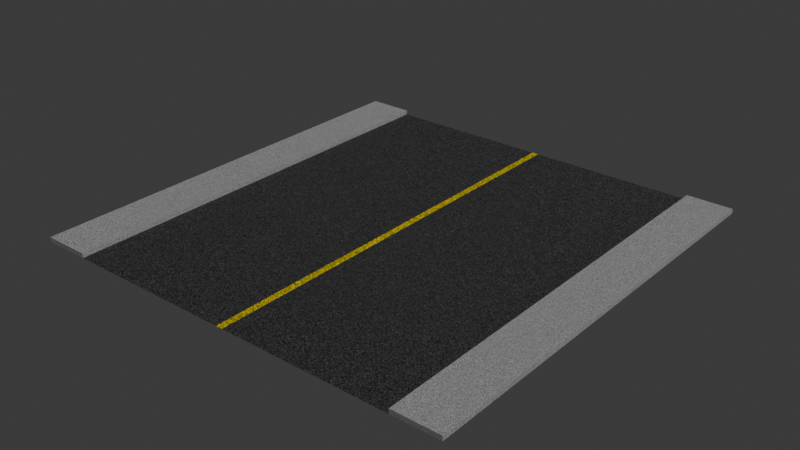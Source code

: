 # Source: road_square.blend  (saved by Blender 4.5.90; exported with 4.5.12 LTS)
import bpy
from mathutils import Matrix  # noqa: F401  (used for matrix-valued properties, if any)

bpy.ops.wm.read_factory_settings(use_empty=True)
scene = bpy.context.scene
scene.name = 'Scene'

# ---- collections
col_collection = bpy.data.collections.new('Collection'); scene.collection.children.link(col_collection)

# ---- images (referenced by path relative to the original .blend; pixels are not part of the script)
import os
ASSET_DIR = os.environ.get("B2B_ASSET_DIR", "")  # directory of the original .blend (textures are referenced by path, not embedded)
HERE = os.path.dirname(os.path.abspath(__file__))  # packed textures are extracted next to this script under _unpacked/

def load_image(name, relpath, width, height, colorspace="sRGB"):
    """Load a texture the original file referenced (path relative to the .blend, or extracted next to this script)."""
    p = next((c for c in (os.path.join(HERE, relpath), os.path.join(ASSET_DIR, relpath)) if relpath and os.path.exists(c)), "")
    if p:
        img = bpy.data.images.load(p, check_existing=True)
        img.name = name
    else:  # same state as the original file: an image datablock whose file is absent (Cycles renders it pink)
        img = bpy.data.images.new(name, width, height)
        img.source = "FILE"
        img.filepath = "//" + (relpath or name)
    img.colorspace_settings.name = colorspace
    return img
img_road_square_sidewalk = load_image('road_square_sidewalk', 'road_square_sidewalk.png', 1024, 1024, 'sRGB')
img_road_square_asphalt = load_image('road_square_asphalt', 'road_square_asphalt.png', 1024, 1024, 'sRGB')

# ---- materials (node trees are filled in below, after node groups)
mat_sidewalk = bpy.data.materials.new('sidewalk')
mat_sidewalk.alpha_threshold = 0.0
mat_sidewalk.roughness = 0.5
mat_sidewalk.line_color = (0.0, 0.0, 0.0, 1.0)
mat_road = bpy.data.materials.new('road')

# ---- material node trees
mat_sidewalk.use_nodes = True; mat_sidewalk.node_tree.nodes.clear()
_N = mat_sidewalk.node_tree.nodes; _L = mat_sidewalk.node_tree.links
n0 = _N.new('ShaderNodeBsdfPrincipled'); n0.name = 'Principled BSDF.001'; n0.location = (1710, 396)
n0.inputs[1].default_value = 0.1455
n0.inputs[2].default_value = 0.7409
n1 = _N.new('ShaderNodeOutputMaterial'); n1.name = 'Material Output.001'; n1.location = (2110, 396)
n2 = _N.new('ShaderNodeTexVoronoi'); n2.name = 'Voronoi Texture'; n2.location = (606, 64)
n2.inputs[2].default_value = 268.4
n3 = _N.new('ShaderNodeTexCoord'); n3.name = 'Texture Coordinate'; n3.location = (247, 56)
n4 = _N.new('ShaderNodeMapping'); n4.name = 'Mapping.001'; n4.location = (427, 69)
n5 = _N.new('ShaderNodeMix'); n5.name = 'Mix'; n5.location = (1023, 610)
n5.data_type = 'RGBA'
n5.blend_type = 'OVERLAY'
n6 = _N.new('ShaderNodeMix'); n6.name = 'Mix.001'; n6.location = (802, 508)
n6.data_type = 'RGBA'
n6.blend_type = 'SATURATION'
n6.inputs[0].default_value = 1.0
n6.inputs[7].default_value = (0.0, 0.0, 0.0, 1.0)
n7 = _N.new('ShaderNodeTexImage'); n7.name = 'Image Texture'; n7.location = (2123, 183)
n7.image = img_road_square_sidewalk
_L.new(n0.outputs[0], n1.inputs[0])
_L.new(n4.outputs[0], n2.inputs[0])
_L.new(n3.outputs[3], n4.inputs[0])
_L.new(n6.outputs[2], n5.inputs[7])
_L.new(n2.outputs[1], n6.inputs[6])
_L.new(n5.outputs[2], n0.inputs[0])
_L.new(n2.outputs[1], n0.inputs[5])
n1.is_active_output = True
mat_road.use_nodes = True; mat_road.node_tree.nodes.clear()
_N = mat_road.node_tree.nodes; _L = mat_road.node_tree.links
n0 = _N.new('ShaderNodeBsdfPrincipled'); n0.name = 'Principled BSDF'; n0.location = (-125, 100)
n0.inputs[1].default_value = 0.1455
n0.inputs[2].default_value = 0.7409
n1 = _N.new('ShaderNodeOutputMaterial'); n1.name = 'Material Output'; n1.location = (275, 100)
n2 = _N.new('ShaderNodeTexGradient'); n2.name = 'Gradient Texture'; n2.location = (-1433, 274)
n3 = _N.new('ShaderNodeValToRGB'); n3.name = 'Color Ramp'; n3.location = (-1253, 319)
n3.color_ramp.interpolation = 'CONSTANT'
while len(n3.color_ramp.elements) > 1: n3.color_ramp.elements.remove(n3.color_ramp.elements[-1])
n3.color_ramp.elements[0].position = 0.0; n3.color_ramp.elements[0].color = (0.05951, 0.05951, 0.05951, 1.0)
_e = n3.color_ramp.elements.new(0.49); _e.color = (1.0, 0.7172, 0.0, 1.0)
_e = n3.color_ramp.elements.new(0.51); _e.color = (0.05951, 0.05951, 0.05951, 1.0)
n4 = _N.new('ShaderNodeTexVoronoi'); n4.name = 'Voronoi Texture'; n4.location = (-1209, -305)
n4.inputs[2].default_value = 69.2
n5 = _N.new('ShaderNodeTexCoord'); n5.name = 'Texture Coordinate'; n5.location = (-1568, -313)
n6 = _N.new('ShaderNodeMapping'); n6.name = 'Mapping.001'; n6.location = (-1388, -300)
n7 = _N.new('ShaderNodeMix'); n7.name = 'Mix'; n7.location = (-803, 284)
n7.data_type = 'RGBA'
n7.blend_type = 'OVERLAY'
n8 = _N.new('ShaderNodeMix'); n8.name = 'Mix.001'; n8.location = (-999, 139)
n8.data_type = 'RGBA'
n8.blend_type = 'SATURATION'
n8.inputs[0].default_value = 1.0
n8.inputs[7].default_value = (0.0, 0.0, 0.0, 1.0)
n9 = _N.new('ShaderNodeTexImage'); n9.name = 'Image Texture'; n9.location = (474, 149)
n9.image = img_road_square_asphalt
_L.new(n0.outputs[0], n1.inputs[0])
_L.new(n2.outputs[0], n3.inputs[0])
_L.new(n6.outputs[0], n4.inputs[0])
_L.new(n5.outputs[3], n6.inputs[0])
_L.new(n3.outputs[0], n7.inputs[6])
_L.new(n8.outputs[2], n7.inputs[7])
_L.new(n4.outputs[1], n8.inputs[6])
_L.new(n7.outputs[2], n0.inputs[0])
_L.new(n4.outputs[1], n0.inputs[5])
n1.is_active_output = True

# ---- world
world_world = bpy.data.worlds.new('World'); scene.world = world_world
world_world.use_nodes = True; world_world.node_tree.nodes.clear()
_N = world_world.node_tree.nodes; _L = world_world.node_tree.links
n0 = _N.new('ShaderNodeOutputWorld'); n0.name = 'World Output'; n0.location = (200, 100)
n1 = _N.new('ShaderNodeBackground'); n1.name = 'Background'; n1.location = (-200, 100)
n1.inputs[0].default_value = (0.05088, 0.05088, 0.05088, 1.0)
_L.new(n1.outputs[0], n0.inputs[0])
n0.is_active_output = True
world_world.color = (0.05088, 0.05088, 0.05088)
world_world.sun_shadow_jitter_overblur = 0.0

# ---- meshes
me_plane = bpy.data.meshes.new('Plane')
me_plane.from_pydata([(-3.7, -4.7, 0.0), (3.7, -4.7, 0.0), (-3.7, 4.7, 0.0), (3.7, 4.7, 0.0), (-4.7, -4.7, 0.0), (-4.7, 4.7, 0.0), (4.7, -4.7, 0.0), (4.7, 4.7, 0.0), (-3.7, 4.7, 0.1), (-3.7, -4.7, 0.1), (3.7, -4.7, 0.1), (3.7, 4.7, 0.1), (-4.7, 4.7, 0.1), (-4.7, -4.7, 0.1), (4.7, -4.7, 0.1), (4.7, 4.7, 0.1)], [], [(9, 8, 12, 13), (11, 10, 14, 15), (6, 7, 15, 14), (2, 5, 12, 8), (3, 1, 10, 11), (1, 6, 14, 10), (4, 0, 9, 13), (5, 4, 13, 12), (0, 2, 8, 9), (7, 3, 11, 15)])
_uv = me_plane.uv_layers.new(name='UVMap')
_uv.uv.foreach_set('vector', [0.1064, 0.0, 0.1064, 1.0, 0.0, 1.0, 0.0, 0.0, 0.1064, 1.0, 0.1064, 0.0, 0.2128, 0.0, 0.2128, 1.0, 0.2234, 1.687e-08, 0.2234, 1.0, 0.2128, 1.0, 0.2128, 1.606e-08, 0.266, -5.284e-09, 0.266, 0.1064, 0.2553, 0.1064, 0.2553, -6.088e-09, 0.234, 1.767e-08, 0.234, 1.0, 0.2234, 1.0, 0.2234, 1.687e-08, 0.266, 0.1064, 0.266, 0.2128, 0.2553, 0.2128, 0.2553, 0.1064, 0.266, 0.2128, 0.266, 0.3191, 0.2553, 0.3191, 0.2553, 0.2128, 0.2447, 1.847e-08, 0.2447, 1.0, 0.234, 1.0, 0.234, 1.767e-08, 0.2553, 1.928e-08, 0.2553, 1.0, 0.2447, 1.0, 0.2447, 1.847e-08, 0.266, 0.3191, 0.266, 0.4255, 0.2553, 0.4255, 0.2553, 0.3191])
me_plane.materials.append(mat_sidewalk)
me_plane.update()
me_plane_001 = bpy.data.meshes.new('Plane.001')
me_plane_001.from_pydata([(-3.7, -4.7, 0.0), (3.7, -4.7, 0.0), (-3.7, 4.7, 0.0), (3.7, 4.7, 0.0)], [], [(0, 1, 3, 2)])
_uv = me_plane_001.uv_layers.new(name='UVMap')
_uv.uv.foreach_set('vector', [0.0, 0.0, 1.0, 0.0, 1.0, 1.0, 0.0, 1.0])
me_plane_001.materials.append(mat_road)
me_plane_001.update()

# ---- objects
ob_sidewalk = bpy.data.objects.new('Sidewalk', me_plane)
ob_road = bpy.data.objects.new('Road', me_plane_001)

# ---- transforms, parenting, visibility, modifiers, constraints
ob_sidewalk.location = (0.0, 0.0, 0.0)
ob_road.location = (0.0, 0.0, 0.0)

# ---- collection membership
col_collection.objects.link(ob_sidewalk)
col_collection.objects.link(ob_road)

# ---- scene / render settings (as saved in the file)
scene.frame_start = 1; scene.frame_end = 250; scene.frame_set(1)
scene.render.engine = 'CYCLES'
scene.cycles.samples = 4
bpy.context.view_layer.update()

# ---- added for rendering (the .blend has no active camera and no usable light): camera, sun
cam_auto = bpy.data.cameras.new('AutoCamera')
cam_auto.lens = 50.0
cam_auto.sensor_width = 36.0
cam_auto.clip_end = 1000.0
ob_auto_camera = bpy.data.objects.new('AutoCamera', cam_auto)
scene.collection.objects.link(ob_auto_camera)
ob_auto_camera.location = (12.2999, -14.7599, 9.88993)
ob_auto_camera.rotation_euler = (1.09748, -7.21219e-08, 0.694738)
scene.camera = ob_auto_camera
light_auto_sun = bpy.data.lights.new('AutoSun', 'SUN')
light_auto_sun.energy = 3.0
light_auto_sun.angle = 0.0523599
ob_auto_sun = bpy.data.objects.new('AutoSun', light_auto_sun)
scene.collection.objects.link(ob_auto_sun)
ob_auto_sun.rotation_euler = (0.872665, 0.174533, 0.523599)
bpy.context.view_layer.update()
